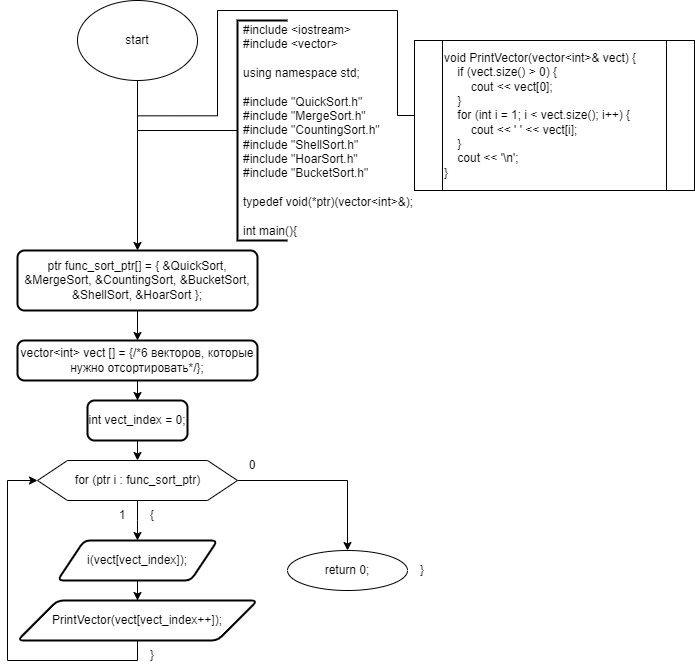

The diagram above was exported from draw.io. Its source (the exported page's mxGraphModel, read from the mxfile embedded in the PNG):
<mxGraphModel dx="472" dy="828" grid="1" gridSize="10" guides="1" tooltips="1" connect="1" arrows="1" fold="1" page="1" pageScale="1" pageWidth="827" pageHeight="1169" math="0" shadow="0">
  <root>
    <mxCell id="0" />
    <mxCell id="1" parent="0" />
    <mxCell id="W4RWjIjQKohd0_yaqqBT-1" value="start" style="ellipse;whiteSpace=wrap;html=1;" parent="1" vertex="1">
      <mxGeometry x="210" y="370" width="120" height="80" as="geometry" />
    </mxCell>
    <mxCell id="W4RWjIjQKohd0_yaqqBT-2" value="" style="endArrow=classic;html=1;rounded=0;labelBackgroundColor=default;strokeColor=default;align=center;verticalAlign=middle;fontFamily=Helvetica;fontSize=11;fontColor=default;shape=connector;edgeStyle=orthogonalEdgeStyle;exitX=0.5;exitY=1;exitDx=0;exitDy=0;entryX=0.5;entryY=0;entryDx=0;entryDy=0;" parent="1" source="W4RWjIjQKohd0_yaqqBT-1" target="W4RWjIjQKohd0_yaqqBT-9" edge="1">
      <mxGeometry width="50" height="50" relative="1" as="geometry">
        <mxPoint x="320.29" y="540" as="sourcePoint" />
        <mxPoint x="270" y="570" as="targetPoint" />
      </mxGeometry>
    </mxCell>
    <mxCell id="W4RWjIjQKohd0_yaqqBT-3" style="edgeStyle=orthogonalEdgeStyle;rounded=0;orthogonalLoop=1;jettySize=auto;html=1;exitX=0;exitY=0.5;exitDx=0;exitDy=0;exitPerimeter=0;endArrow=none;endFill=0;strokeWidth=1;" parent="1" source="W4RWjIjQKohd0_yaqqBT-4" edge="1">
      <mxGeometry relative="1" as="geometry">
        <mxPoint x="270" y="500" as="targetPoint" />
        <mxPoint x="330" y="500" as="sourcePoint" />
      </mxGeometry>
    </mxCell>
    <mxCell id="W4RWjIjQKohd0_yaqqBT-4" value="" style="strokeWidth=2;html=1;shape=mxgraph.flowchart.annotation_1;align=left;pointerEvents=1;" parent="1" vertex="1">
      <mxGeometry x="370" y="390" width="50" height="220" as="geometry" />
    </mxCell>
    <mxCell id="W4RWjIjQKohd0_yaqqBT-5" value="&lt;div&gt;#include &amp;lt;iostream&amp;gt;&lt;/div&gt;&lt;div&gt;#include &amp;lt;vector&amp;gt;&lt;/div&gt;&lt;div&gt;&lt;br&gt;&lt;/div&gt;&lt;div&gt;using namespace std;&lt;/div&gt;&lt;div&gt;&lt;br&gt;&lt;/div&gt;&lt;div&gt;#include &quot;QuickSort.h&quot;&lt;/div&gt;&lt;div&gt;#include &quot;MergeSort.h&quot;&lt;/div&gt;&lt;div&gt;#include &quot;CountingSort.h&quot;&lt;/div&gt;&lt;div&gt;#include &quot;ShellSort.h&quot;&lt;/div&gt;&lt;div&gt;#include &quot;HoarSort.h&quot;&lt;/div&gt;&lt;div&gt;#include &quot;BucketSort.h&quot;&lt;/div&gt;&lt;div&gt;&lt;br&gt;&lt;/div&gt;&lt;div&gt;typedef void(*ptr)(vector&amp;lt;int&amp;gt;&amp;amp;);&lt;br&gt;&lt;/div&gt;&lt;div&gt;&lt;br&gt;&lt;/div&gt;&lt;div&gt;int main(){&lt;br&gt;&lt;/div&gt;" style="text;strokeColor=none;fillColor=none;align=left;verticalAlign=middle;spacingLeft=4;spacingRight=4;overflow=hidden;points=[[0,0.5],[1,0.5]];portConstraint=eastwest;rotatable=0;whiteSpace=wrap;html=1;" parent="1" vertex="1">
      <mxGeometry x="370" y="390" width="220" height="220" as="geometry" />
    </mxCell>
    <mxCell id="W4RWjIjQKohd0_yaqqBT-7" style="edgeStyle=orthogonalEdgeStyle;rounded=0;orthogonalLoop=1;jettySize=auto;html=1;exitX=0;exitY=0.5;exitDx=0;exitDy=0;endArrow=none;endFill=0;" parent="1" source="W4RWjIjQKohd0_yaqqBT-6" edge="1">
      <mxGeometry relative="1" as="geometry">
        <mxPoint x="270" y="485.33333333333326" as="targetPoint" />
        <Array as="points">
          <mxPoint x="530" y="485" />
          <mxPoint x="530" y="380" />
          <mxPoint x="350" y="380" />
          <mxPoint x="350" y="485" />
        </Array>
      </mxGeometry>
    </mxCell>
    <mxCell id="W4RWjIjQKohd0_yaqqBT-6" value="&lt;div&gt;void PrintVector(vector&amp;lt;int&amp;gt;&amp;amp; vect) {&lt;/div&gt;&lt;div&gt;&amp;nbsp; &amp;nbsp; if (vect.size() &amp;gt; 0) {&lt;span style=&quot;&quot;&gt;&lt;/span&gt;&lt;/div&gt;&lt;div&gt;&lt;span style=&quot;&quot;&gt;&lt;span style=&quot;&quot;&gt;&lt;span style=&quot;white-space: pre;&quot;&gt;&amp;nbsp;&amp;nbsp;&amp;nbsp;&amp;nbsp;&lt;/span&gt;&lt;span style=&quot;white-space: pre;&quot;&gt;&amp;nbsp;&amp;nbsp;&amp;nbsp;&amp;nbsp;&lt;/span&gt;&lt;/span&gt;cout &amp;lt;&amp;lt; vect[0];&lt;/span&gt;&lt;/div&gt;&lt;div&gt;&lt;span style=&quot;&quot;&gt;&lt;span style=&quot;&quot;&gt;&lt;span style=&quot;white-space: pre;&quot;&gt;&amp;nbsp;&amp;nbsp;&amp;nbsp;&amp;nbsp;&lt;/span&gt;&lt;/span&gt;}&lt;/span&gt;&lt;/div&gt;&lt;div&gt;&lt;span style=&quot;&quot;&gt;&lt;span style=&quot;&quot;&gt;&lt;span style=&quot;white-space: pre;&quot;&gt;&amp;nbsp;&amp;nbsp;&amp;nbsp;&amp;nbsp;&lt;/span&gt;&lt;/span&gt;for (int i = 1; i &amp;lt; vect.size(); i++) {&lt;/span&gt;&lt;/div&gt;&lt;div&gt;&lt;span style=&quot;&quot;&gt;&lt;span style=&quot;&quot;&gt;&lt;span style=&quot;white-space: pre;&quot;&gt;&amp;nbsp;&amp;nbsp;&amp;nbsp;&amp;nbsp;&lt;/span&gt;&lt;span style=&quot;white-space: pre;&quot;&gt;&amp;nbsp;&amp;nbsp;&amp;nbsp;&amp;nbsp;&lt;/span&gt;&lt;/span&gt;cout &amp;lt;&amp;lt; ' ' &amp;lt;&amp;lt; vect[i];&lt;/span&gt;&lt;/div&gt;&lt;div&gt;&lt;span style=&quot;&quot;&gt;&lt;span style=&quot;&quot;&gt;&lt;span style=&quot;white-space: pre;&quot;&gt;&amp;nbsp;&amp;nbsp;&amp;nbsp;&amp;nbsp;&lt;/span&gt;&lt;/span&gt;}&lt;/span&gt;&lt;/div&gt;&lt;div&gt;&lt;span style=&quot;&quot;&gt;&lt;span style=&quot;&quot;&gt;&lt;span style=&quot;white-space: pre;&quot;&gt;&amp;nbsp;&amp;nbsp;&amp;nbsp;&amp;nbsp;&lt;/span&gt;&lt;/span&gt;cout &amp;lt;&amp;lt; '\n';&lt;/span&gt;&lt;/div&gt;&lt;div style=&quot;&quot;&gt;}&lt;/div&gt;" style="shape=process;whiteSpace=wrap;html=1;backgroundOutline=1;align=left;" parent="1" vertex="1">
      <mxGeometry x="547" y="410" width="280" height="150" as="geometry" />
    </mxCell>
    <mxCell id="W4RWjIjQKohd0_yaqqBT-12" value="" style="edgeStyle=orthogonalEdgeStyle;rounded=0;orthogonalLoop=1;jettySize=auto;html=1;" parent="1" source="W4RWjIjQKohd0_yaqqBT-9" target="W4RWjIjQKohd0_yaqqBT-11" edge="1">
      <mxGeometry relative="1" as="geometry" />
    </mxCell>
    <mxCell id="W4RWjIjQKohd0_yaqqBT-9" value="ptr func_sort_ptr[] = { &amp;amp;QuickSort, &amp;amp;MergeSort, &amp;amp;CountingSort, &amp;amp;BucketSort, &amp;amp;ShellSort, &amp;amp;HoarSort };" style="rounded=1;whiteSpace=wrap;html=1;absoluteArcSize=1;arcSize=14;strokeWidth=2;" parent="1" vertex="1">
      <mxGeometry x="150" y="620" width="240" height="60" as="geometry" />
    </mxCell>
    <mxCell id="W4RWjIjQKohd0_yaqqBT-13" style="edgeStyle=orthogonalEdgeStyle;rounded=0;orthogonalLoop=1;jettySize=auto;html=1;exitX=0.5;exitY=1;exitDx=0;exitDy=0;" parent="1" source="W4RWjIjQKohd0_yaqqBT-11" target="W4RWjIjQKohd0_yaqqBT-14" edge="1">
      <mxGeometry relative="1" as="geometry">
        <mxPoint x="270" y="790" as="targetPoint" />
      </mxGeometry>
    </mxCell>
    <mxCell id="W4RWjIjQKohd0_yaqqBT-11" value="vector&amp;lt;int&amp;gt; vect [] = {/*6 векторов, которые нужно отсортировать*/};" style="rounded=1;whiteSpace=wrap;html=1;absoluteArcSize=1;arcSize=14;strokeWidth=2;" parent="1" vertex="1">
      <mxGeometry x="150" y="710" width="240" height="40" as="geometry" />
    </mxCell>
    <mxCell id="W4RWjIjQKohd0_yaqqBT-15" style="edgeStyle=orthogonalEdgeStyle;rounded=0;orthogonalLoop=1;jettySize=auto;html=1;exitX=0.5;exitY=1;exitDx=0;exitDy=0;" parent="1" source="W4RWjIjQKohd0_yaqqBT-14" edge="1">
      <mxGeometry relative="1" as="geometry">
        <mxPoint x="270" y="830" as="targetPoint" />
      </mxGeometry>
    </mxCell>
    <mxCell id="W4RWjIjQKohd0_yaqqBT-14" value="int vect_index = 0;" style="rounded=1;whiteSpace=wrap;html=1;absoluteArcSize=1;arcSize=14;strokeWidth=2;" parent="1" vertex="1">
      <mxGeometry x="220" y="770" width="100" height="40" as="geometry" />
    </mxCell>
    <mxCell id="W4RWjIjQKohd0_yaqqBT-16" style="edgeStyle=orthogonalEdgeStyle;rounded=0;orthogonalLoop=1;jettySize=auto;html=1;exitX=0.5;exitY=1;exitDx=0;exitDy=0;" parent="1" source="W4RWjIjQKohd0_yaqqBT-18" edge="1">
      <mxGeometry relative="1" as="geometry">
        <mxPoint x="270" y="910" as="targetPoint" />
      </mxGeometry>
    </mxCell>
    <mxCell id="W4RWjIjQKohd0_yaqqBT-17" style="edgeStyle=orthogonalEdgeStyle;rounded=0;orthogonalLoop=1;jettySize=auto;html=1;exitX=1;exitY=0.5;exitDx=0;exitDy=0;" parent="1" source="W4RWjIjQKohd0_yaqqBT-18" edge="1">
      <mxGeometry relative="1" as="geometry">
        <mxPoint x="480" y="920" as="targetPoint" />
        <Array as="points">
          <mxPoint x="480" y="850" />
        </Array>
      </mxGeometry>
    </mxCell>
    <mxCell id="W4RWjIjQKohd0_yaqqBT-18" value="for (ptr i : func_sort_ptr)" style="verticalLabelPosition=middle;verticalAlign=middle;html=1;shape=hexagon;perimeter=hexagonPerimeter2;arcSize=6;size=0.15;labelPosition=center;align=center;" parent="1" vertex="1">
      <mxGeometry x="170" y="830" width="200" height="40" as="geometry" />
    </mxCell>
    <mxCell id="W4RWjIjQKohd0_yaqqBT-19" value="1" style="text;html=1;strokeColor=none;fillColor=none;align=center;verticalAlign=middle;whiteSpace=wrap;rounded=0;" parent="1" vertex="1">
      <mxGeometry x="240" y="870" width="30" height="30" as="geometry" />
    </mxCell>
    <mxCell id="W4RWjIjQKohd0_yaqqBT-20" value="{" style="text;html=1;strokeColor=none;fillColor=none;align=center;verticalAlign=middle;whiteSpace=wrap;rounded=0;" parent="1" vertex="1">
      <mxGeometry x="270" y="870" width="30" height="30" as="geometry" />
    </mxCell>
    <mxCell id="W4RWjIjQKohd0_yaqqBT-21" value="0" style="text;html=1;strokeColor=none;fillColor=none;align=center;verticalAlign=middle;whiteSpace=wrap;rounded=0;" parent="1" vertex="1">
      <mxGeometry x="370" y="820" width="30" height="30" as="geometry" />
    </mxCell>
    <mxCell id="W4RWjIjQKohd0_yaqqBT-23" style="edgeStyle=orthogonalEdgeStyle;rounded=0;orthogonalLoop=1;jettySize=auto;html=1;exitX=0.5;exitY=1;exitDx=0;exitDy=0;" parent="1" source="W4RWjIjQKohd0_yaqqBT-22" target="W4RWjIjQKohd0_yaqqBT-24" edge="1">
      <mxGeometry relative="1" as="geometry">
        <mxPoint x="270" y="990" as="targetPoint" />
      </mxGeometry>
    </mxCell>
    <mxCell id="W4RWjIjQKohd0_yaqqBT-22" value="i(vect[vect_index]);" style="shape=parallelogram;html=1;strokeWidth=2;perimeter=parallelogramPerimeter;whiteSpace=wrap;rounded=1;arcSize=12;size=0.16666666666666666;" parent="1" vertex="1">
      <mxGeometry x="190" y="910" width="160" height="40" as="geometry" />
    </mxCell>
    <mxCell id="W4RWjIjQKohd0_yaqqBT-25" style="edgeStyle=orthogonalEdgeStyle;rounded=0;orthogonalLoop=1;jettySize=auto;html=1;exitX=0.5;exitY=1;exitDx=0;exitDy=0;entryX=0;entryY=0.5;entryDx=0;entryDy=0;" parent="1" source="W4RWjIjQKohd0_yaqqBT-24" target="W4RWjIjQKohd0_yaqqBT-18" edge="1">
      <mxGeometry relative="1" as="geometry">
        <Array as="points">
          <mxPoint x="270" y="1030" />
          <mxPoint x="140" y="1030" />
          <mxPoint x="140" y="850" />
        </Array>
      </mxGeometry>
    </mxCell>
    <mxCell id="W4RWjIjQKohd0_yaqqBT-24" value="PrintVector(vect[vect_index++]);" style="shape=parallelogram;html=1;strokeWidth=2;perimeter=parallelogramPerimeter;whiteSpace=wrap;rounded=1;arcSize=12;size=0.16666666666666666;" parent="1" vertex="1">
      <mxGeometry x="150" y="970" width="240" height="40" as="geometry" />
    </mxCell>
    <mxCell id="W4RWjIjQKohd0_yaqqBT-27" value="}" style="text;html=1;strokeColor=none;fillColor=none;align=center;verticalAlign=middle;whiteSpace=wrap;rounded=0;" parent="1" vertex="1">
      <mxGeometry x="270" y="1010" width="30" height="30" as="geometry" />
    </mxCell>
    <mxCell id="W4RWjIjQKohd0_yaqqBT-29" value="return 0;" style="ellipse;whiteSpace=wrap;html=1;" parent="1" vertex="1">
      <mxGeometry x="420" y="920" width="120" height="40" as="geometry" />
    </mxCell>
    <mxCell id="W4RWjIjQKohd0_yaqqBT-31" value="}" style="text;html=1;strokeColor=none;fillColor=none;align=center;verticalAlign=middle;whiteSpace=wrap;rounded=0;" parent="1" vertex="1">
      <mxGeometry x="540" y="925" width="30" height="30" as="geometry" />
    </mxCell>
  </root>
</mxGraphModel>